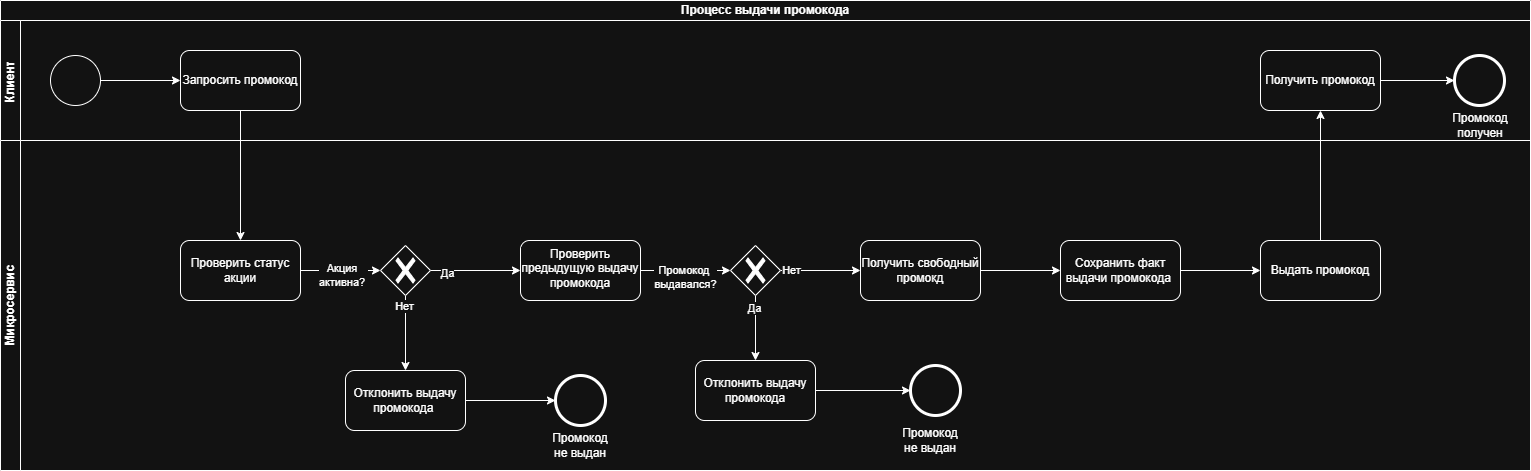

The diagram above was exported from draw.io. Its source (the exported page's mxGraphModel, read from the mxfile embedded in the PNG):
<mxGraphModel dx="1600" dy="2071" grid="1" gridSize="10" guides="1" tooltips="1" connect="1" arrows="1" fold="1" page="1" pageScale="1" pageWidth="827" pageHeight="1169" math="0" shadow="0">
  <root>
    <mxCell id="0" />
    <mxCell id="1" parent="0" />
    <mxCell id="N4XHmcWpN6reFuEVNWDO-1" parent="1" style="swimlane;html=1;childLayout=stackLayout;resizeParent=1;resizeParentMax=0;horizontal=1;startSize=20;horizontalStack=0;whiteSpace=wrap;" value="Процесс выдачи промокода" vertex="1">
      <mxGeometry height="470" width="1530" x="200" y="-70" as="geometry" />
    </mxCell>
    <mxCell id="N4XHmcWpN6reFuEVNWDO-2" parent="N4XHmcWpN6reFuEVNWDO-1" style="swimlane;html=1;startSize=20;horizontal=0;" value="Клиент&amp;nbsp;" vertex="1">
      <mxGeometry height="120" width="1530" y="20" as="geometry" />
    </mxCell>
    <mxCell id="N4XHmcWpN6reFuEVNWDO-7" edge="1" parent="N4XHmcWpN6reFuEVNWDO-2" source="N4XHmcWpN6reFuEVNWDO-5" style="edgeStyle=orthogonalEdgeStyle;rounded=0;orthogonalLoop=1;jettySize=auto;html=1;entryX=0;entryY=0.5;entryDx=0;entryDy=0;" target="N4XHmcWpN6reFuEVNWDO-6">
      <mxGeometry relative="1" as="geometry" />
    </mxCell>
    <mxCell id="N4XHmcWpN6reFuEVNWDO-5" parent="N4XHmcWpN6reFuEVNWDO-2" style="points=[[0.145,0.145,0],[0.5,0,0],[0.855,0.145,0],[1,0.5,0],[0.855,0.855,0],[0.5,1,0],[0.145,0.855,0],[0,0.5,0]];shape=mxgraph.bpmn.event;html=1;verticalLabelPosition=bottom;labelBackgroundColor=#ffffff;verticalAlign=top;align=center;perimeter=ellipsePerimeter;outlineConnect=0;aspect=fixed;outline=standard;symbol=general;" value="" vertex="1">
      <mxGeometry height="50" width="50" x="50" y="35" as="geometry" />
    </mxCell>
    <mxCell id="N4XHmcWpN6reFuEVNWDO-6" parent="N4XHmcWpN6reFuEVNWDO-2" style="rounded=1;whiteSpace=wrap;html=1;" value="Запросить промокод" vertex="1">
      <mxGeometry height="60" width="120" x="180" y="30" as="geometry" />
    </mxCell>
    <mxCell id="N4XHmcWpN6reFuEVNWDO-41" parent="N4XHmcWpN6reFuEVNWDO-2" style="whiteSpace=wrap;html=1;verticalAlign=middle;rounded=1;labelBackgroundColor=#ffffff;" value="Получить промокод" vertex="1">
      <mxGeometry height="60" width="120" x="1260" y="30" as="geometry" />
    </mxCell>
    <mxCell id="N4XHmcWpN6reFuEVNWDO-43" parent="N4XHmcWpN6reFuEVNWDO-2" style="points=[[0.145,0.145,0],[0.5,0,0],[0.855,0.145,0],[1,0.5,0],[0.855,0.855,0],[0.5,1,0],[0.145,0.855,0],[0,0.5,0]];shape=mxgraph.bpmn.event;html=1;verticalLabelPosition=bottom;labelBackgroundColor=#ffffff;verticalAlign=top;align=center;perimeter=ellipsePerimeter;outlineConnect=0;aspect=fixed;outline=end;symbol=terminate2;" value="" vertex="1">
      <mxGeometry height="50" width="50" x="1454" y="35" as="geometry" />
    </mxCell>
    <mxCell id="N4XHmcWpN6reFuEVNWDO-44" edge="1" parent="N4XHmcWpN6reFuEVNWDO-2" source="N4XHmcWpN6reFuEVNWDO-41" style="edgeStyle=orthogonalEdgeStyle;rounded=0;orthogonalLoop=1;jettySize=auto;html=1;entryX=0;entryY=0.5;entryDx=0;entryDy=0;entryPerimeter=0;" target="N4XHmcWpN6reFuEVNWDO-43">
      <mxGeometry relative="1" as="geometry" />
    </mxCell>
    <mxCell id="N4XHmcWpN6reFuEVNWDO-3" parent="N4XHmcWpN6reFuEVNWDO-1" style="swimlane;html=1;startSize=20;horizontal=0;" value="Микросервис" vertex="1">
      <mxGeometry height="330" width="1530" y="140" as="geometry" />
    </mxCell>
    <mxCell id="N4XHmcWpN6reFuEVNWDO-8" parent="N4XHmcWpN6reFuEVNWDO-3" style="whiteSpace=wrap;html=1;rounded=1;" value="Проверить статус акции" vertex="1">
      <mxGeometry height="60" width="120" x="180" y="100" as="geometry" />
    </mxCell>
    <mxCell id="N4XHmcWpN6reFuEVNWDO-14" edge="1" parent="N4XHmcWpN6reFuEVNWDO-3" source="N4XHmcWpN6reFuEVNWDO-10" style="edgeStyle=orthogonalEdgeStyle;rounded=0;orthogonalLoop=1;jettySize=auto;html=1;" target="N4XHmcWpN6reFuEVNWDO-13" value="">
      <mxGeometry relative="1" as="geometry" />
    </mxCell>
    <mxCell id="N4XHmcWpN6reFuEVNWDO-15" connectable="0" parent="N4XHmcWpN6reFuEVNWDO-14" style="edgeLabel;html=1;align=center;verticalAlign=middle;resizable=0;points=[];" value="Да" vertex="1">
      <mxGeometry relative="1" x="-0.6444" y="-2" as="geometry">
        <mxPoint as="offset" />
      </mxGeometry>
    </mxCell>
    <mxCell id="N4XHmcWpN6reFuEVNWDO-24" edge="1" parent="N4XHmcWpN6reFuEVNWDO-3" source="N4XHmcWpN6reFuEVNWDO-10" style="edgeStyle=orthogonalEdgeStyle;rounded=0;orthogonalLoop=1;jettySize=auto;html=1;" target="N4XHmcWpN6reFuEVNWDO-23" value="">
      <mxGeometry relative="1" as="geometry" />
    </mxCell>
    <mxCell id="N4XHmcWpN6reFuEVNWDO-27" connectable="0" parent="N4XHmcWpN6reFuEVNWDO-24" style="edgeLabel;html=1;align=center;verticalAlign=middle;resizable=0;points=[];" value="Нет" vertex="1">
      <mxGeometry relative="1" x="-0.7333" y="-2" as="geometry">
        <mxPoint as="offset" />
      </mxGeometry>
    </mxCell>
    <mxCell id="N4XHmcWpN6reFuEVNWDO-10" parent="N4XHmcWpN6reFuEVNWDO-3" style="points=[[0.25,0.25,0],[0.5,0,0],[0.75,0.25,0],[1,0.5,0],[0.75,0.75,0],[0.5,1,0],[0.25,0.75,0],[0,0.5,0]];shape=mxgraph.bpmn.gateway2;html=1;verticalLabelPosition=bottom;labelBackgroundColor=#ffffff;verticalAlign=top;align=center;perimeter=rhombusPerimeter;outlineConnect=0;outline=none;symbol=none;gwType=exclusive;" value="" vertex="1">
      <mxGeometry height="50" width="50" x="380" y="105" as="geometry" />
    </mxCell>
    <mxCell id="N4XHmcWpN6reFuEVNWDO-11" edge="1" parent="N4XHmcWpN6reFuEVNWDO-3" source="N4XHmcWpN6reFuEVNWDO-8" style="edgeStyle=orthogonalEdgeStyle;rounded=0;orthogonalLoop=1;jettySize=auto;html=1;entryX=0;entryY=0.5;entryDx=0;entryDy=0;entryPerimeter=0;" target="N4XHmcWpN6reFuEVNWDO-10">
      <mxGeometry relative="1" as="geometry" />
    </mxCell>
    <mxCell id="N4XHmcWpN6reFuEVNWDO-12" connectable="0" parent="N4XHmcWpN6reFuEVNWDO-11" style="edgeLabel;html=1;align=center;verticalAlign=middle;resizable=0;points=[];" value="Акция&amp;nbsp;&lt;div&gt;активна?&amp;nbsp;&lt;/div&gt;" vertex="1">
      <mxGeometry relative="1" x="0.05" y="-4" as="geometry">
        <mxPoint as="offset" />
      </mxGeometry>
    </mxCell>
    <mxCell id="N4XHmcWpN6reFuEVNWDO-20" edge="1" parent="N4XHmcWpN6reFuEVNWDO-3" source="N4XHmcWpN6reFuEVNWDO-13" style="edgeStyle=orthogonalEdgeStyle;rounded=0;orthogonalLoop=1;jettySize=auto;html=1;" target="N4XHmcWpN6reFuEVNWDO-19">
      <mxGeometry relative="1" as="geometry" />
    </mxCell>
    <mxCell id="N4XHmcWpN6reFuEVNWDO-22" connectable="0" parent="N4XHmcWpN6reFuEVNWDO-20" style="edgeLabel;html=1;align=center;verticalAlign=middle;resizable=0;points=[];" value="Промокод&amp;nbsp;&lt;div&gt;выдавался?&lt;/div&gt;" vertex="1">
      <mxGeometry relative="1" x="-0.0296" y="-6" as="geometry">
        <mxPoint as="offset" />
      </mxGeometry>
    </mxCell>
    <mxCell id="N4XHmcWpN6reFuEVNWDO-13" parent="N4XHmcWpN6reFuEVNWDO-3" style="rounded=1;whiteSpace=wrap;html=1;verticalAlign=top;labelBackgroundColor=#ffffff;" value="Проверить предыдущую выдачу промокода" vertex="1">
      <mxGeometry height="60" width="120" x="520" y="100" as="geometry" />
    </mxCell>
    <mxCell id="N4XHmcWpN6reFuEVNWDO-29" edge="1" parent="N4XHmcWpN6reFuEVNWDO-3" source="N4XHmcWpN6reFuEVNWDO-19" style="edgeStyle=orthogonalEdgeStyle;rounded=0;orthogonalLoop=1;jettySize=auto;html=1;" target="N4XHmcWpN6reFuEVNWDO-28" value="">
      <mxGeometry relative="1" as="geometry" />
    </mxCell>
    <mxCell id="N4XHmcWpN6reFuEVNWDO-30" connectable="0" parent="N4XHmcWpN6reFuEVNWDO-29" style="edgeLabel;html=1;align=center;verticalAlign=middle;resizable=0;points=[];" value="Нет" vertex="1">
      <mxGeometry relative="1" x="-0.7333" y="1" as="geometry">
        <mxPoint as="offset" />
      </mxGeometry>
    </mxCell>
    <mxCell id="N4XHmcWpN6reFuEVNWDO-32" edge="1" parent="N4XHmcWpN6reFuEVNWDO-3" source="N4XHmcWpN6reFuEVNWDO-19" style="edgeStyle=orthogonalEdgeStyle;rounded=0;orthogonalLoop=1;jettySize=auto;html=1;" target="N4XHmcWpN6reFuEVNWDO-31" value="">
      <mxGeometry relative="1" as="geometry" />
    </mxCell>
    <mxCell id="N4XHmcWpN6reFuEVNWDO-33" connectable="0" parent="N4XHmcWpN6reFuEVNWDO-32" style="edgeLabel;html=1;align=center;verticalAlign=middle;resizable=0;points=[];" value="Да" vertex="1">
      <mxGeometry relative="1" x="-0.6308" y="-2" as="geometry">
        <mxPoint as="offset" />
      </mxGeometry>
    </mxCell>
    <mxCell id="N4XHmcWpN6reFuEVNWDO-19" parent="N4XHmcWpN6reFuEVNWDO-3" style="points=[[0.25,0.25,0],[0.5,0,0],[0.75,0.25,0],[1,0.5,0],[0.75,0.75,0],[0.5,1,0],[0.25,0.75,0],[0,0.5,0]];shape=mxgraph.bpmn.gateway2;html=1;verticalLabelPosition=bottom;labelBackgroundColor=#ffffff;verticalAlign=top;align=center;perimeter=rhombusPerimeter;outlineConnect=0;outline=none;symbol=none;gwType=exclusive;" value="" vertex="1">
      <mxGeometry height="50" width="50" x="730" y="105" as="geometry" />
    </mxCell>
    <mxCell id="N4XHmcWpN6reFuEVNWDO-26" edge="1" parent="N4XHmcWpN6reFuEVNWDO-3" source="N4XHmcWpN6reFuEVNWDO-23" style="edgeStyle=orthogonalEdgeStyle;rounded=0;orthogonalLoop=1;jettySize=auto;html=1;" target="N4XHmcWpN6reFuEVNWDO-25">
      <mxGeometry relative="1" as="geometry" />
    </mxCell>
    <mxCell id="N4XHmcWpN6reFuEVNWDO-23" parent="N4XHmcWpN6reFuEVNWDO-3" style="rounded=1;whiteSpace=wrap;html=1;verticalAlign=middle;labelBackgroundColor=#ffffff;" value="Отклонить выдачу промокода&amp;nbsp;" vertex="1">
      <mxGeometry height="60" width="120" x="345" y="230" as="geometry" />
    </mxCell>
    <mxCell id="N4XHmcWpN6reFuEVNWDO-25" parent="N4XHmcWpN6reFuEVNWDO-3" style="points=[[0.145,0.145,0],[0.5,0,0],[0.855,0.145,0],[1,0.5,0],[0.855,0.855,0],[0.5,1,0],[0.145,0.855,0],[0,0.5,0]];shape=mxgraph.bpmn.event;html=1;verticalLabelPosition=bottom;labelBackgroundColor=#ffffff;verticalAlign=top;align=center;perimeter=ellipsePerimeter;outlineConnect=0;aspect=fixed;outline=end;symbol=terminate2;" value="" vertex="1">
      <mxGeometry height="50" width="50" x="555" y="235" as="geometry" />
    </mxCell>
    <mxCell id="N4XHmcWpN6reFuEVNWDO-38" edge="1" parent="N4XHmcWpN6reFuEVNWDO-3" source="N4XHmcWpN6reFuEVNWDO-28" style="edgeStyle=orthogonalEdgeStyle;rounded=0;orthogonalLoop=1;jettySize=auto;html=1;" target="N4XHmcWpN6reFuEVNWDO-37" value="">
      <mxGeometry relative="1" as="geometry" />
    </mxCell>
    <mxCell id="N4XHmcWpN6reFuEVNWDO-28" parent="N4XHmcWpN6reFuEVNWDO-3" style="rounded=1;whiteSpace=wrap;html=1;verticalAlign=middle;labelBackgroundColor=#ffffff;" value="Получить свободный промокд" vertex="1">
      <mxGeometry height="60" width="120" x="860" y="100" as="geometry" />
    </mxCell>
    <mxCell id="N4XHmcWpN6reFuEVNWDO-31" parent="N4XHmcWpN6reFuEVNWDO-3" style="rounded=1;whiteSpace=wrap;html=1;verticalAlign=middle;labelBackgroundColor=#ffffff;" value="Отклонить выдачу промокода" vertex="1">
      <mxGeometry height="60" width="120" x="695" y="220" as="geometry" />
    </mxCell>
    <mxCell id="N4XHmcWpN6reFuEVNWDO-35" parent="N4XHmcWpN6reFuEVNWDO-3" style="points=[[0.145,0.145,0],[0.5,0,0],[0.855,0.145,0],[1,0.5,0],[0.855,0.855,0],[0.5,1,0],[0.145,0.855,0],[0,0.5,0]];shape=mxgraph.bpmn.event;html=1;verticalLabelPosition=bottom;labelBackgroundColor=#ffffff;verticalAlign=top;align=center;perimeter=ellipsePerimeter;outlineConnect=0;aspect=fixed;outline=end;symbol=terminate2;" value="" vertex="1">
      <mxGeometry height="50" width="50" x="910" y="225" as="geometry" />
    </mxCell>
    <mxCell id="N4XHmcWpN6reFuEVNWDO-36" edge="1" parent="N4XHmcWpN6reFuEVNWDO-3" source="N4XHmcWpN6reFuEVNWDO-31" style="edgeStyle=orthogonalEdgeStyle;rounded=0;orthogonalLoop=1;jettySize=auto;html=1;entryX=0;entryY=0.5;entryDx=0;entryDy=0;entryPerimeter=0;" target="N4XHmcWpN6reFuEVNWDO-35">
      <mxGeometry relative="1" as="geometry" />
    </mxCell>
    <mxCell id="N4XHmcWpN6reFuEVNWDO-40" edge="1" parent="N4XHmcWpN6reFuEVNWDO-3" source="N4XHmcWpN6reFuEVNWDO-37" style="edgeStyle=orthogonalEdgeStyle;rounded=0;orthogonalLoop=1;jettySize=auto;html=1;" target="N4XHmcWpN6reFuEVNWDO-39" value="">
      <mxGeometry relative="1" as="geometry" />
    </mxCell>
    <mxCell id="N4XHmcWpN6reFuEVNWDO-37" parent="N4XHmcWpN6reFuEVNWDO-3" style="whiteSpace=wrap;html=1;verticalAlign=middle;rounded=1;labelBackgroundColor=#ffffff;" value="Сохранить факт выдачи промокода&amp;nbsp;" vertex="1">
      <mxGeometry height="60" width="120" x="1060" y="100" as="geometry" />
    </mxCell>
    <mxCell id="N4XHmcWpN6reFuEVNWDO-39" parent="N4XHmcWpN6reFuEVNWDO-3" style="whiteSpace=wrap;html=1;verticalAlign=middle;rounded=1;labelBackgroundColor=#ffffff;" value="Выдать промокод" vertex="1">
      <mxGeometry height="60" width="120" x="1260" y="100" as="geometry" />
    </mxCell>
    <mxCell id="N4XHmcWpN6reFuEVNWDO-47" parent="N4XHmcWpN6reFuEVNWDO-3" style="text;html=1;whiteSpace=wrap;strokeColor=none;fillColor=none;align=center;verticalAlign=middle;rounded=0;" value="Промокод не выдан" vertex="1">
      <mxGeometry height="30" width="60" x="550" y="290" as="geometry" />
    </mxCell>
    <mxCell id="N4XHmcWpN6reFuEVNWDO-46" parent="N4XHmcWpN6reFuEVNWDO-3" style="text;html=1;whiteSpace=wrap;strokeColor=none;fillColor=none;align=center;verticalAlign=middle;rounded=0;" value="Промокод не выдан" vertex="1">
      <mxGeometry height="30" width="60" x="900" y="285" as="geometry" />
    </mxCell>
    <mxCell id="N4XHmcWpN6reFuEVNWDO-9" edge="1" parent="N4XHmcWpN6reFuEVNWDO-1" source="N4XHmcWpN6reFuEVNWDO-6" style="edgeStyle=orthogonalEdgeStyle;rounded=0;orthogonalLoop=1;jettySize=auto;html=1;" target="N4XHmcWpN6reFuEVNWDO-8" value="">
      <mxGeometry relative="1" as="geometry" />
    </mxCell>
    <mxCell id="N4XHmcWpN6reFuEVNWDO-42" edge="1" parent="N4XHmcWpN6reFuEVNWDO-1" source="N4XHmcWpN6reFuEVNWDO-39" style="edgeStyle=orthogonalEdgeStyle;rounded=0;orthogonalLoop=1;jettySize=auto;html=1;" target="N4XHmcWpN6reFuEVNWDO-41" value="">
      <mxGeometry relative="1" as="geometry" />
    </mxCell>
    <mxCell id="N4XHmcWpN6reFuEVNWDO-45" parent="1" style="text;html=1;whiteSpace=wrap;strokeColor=none;fillColor=none;align=center;verticalAlign=middle;rounded=0;" value="Промокод получен" vertex="1">
      <mxGeometry height="30" width="60" x="1650" y="40" as="geometry" />
    </mxCell>
  </root>
</mxGraphModel>